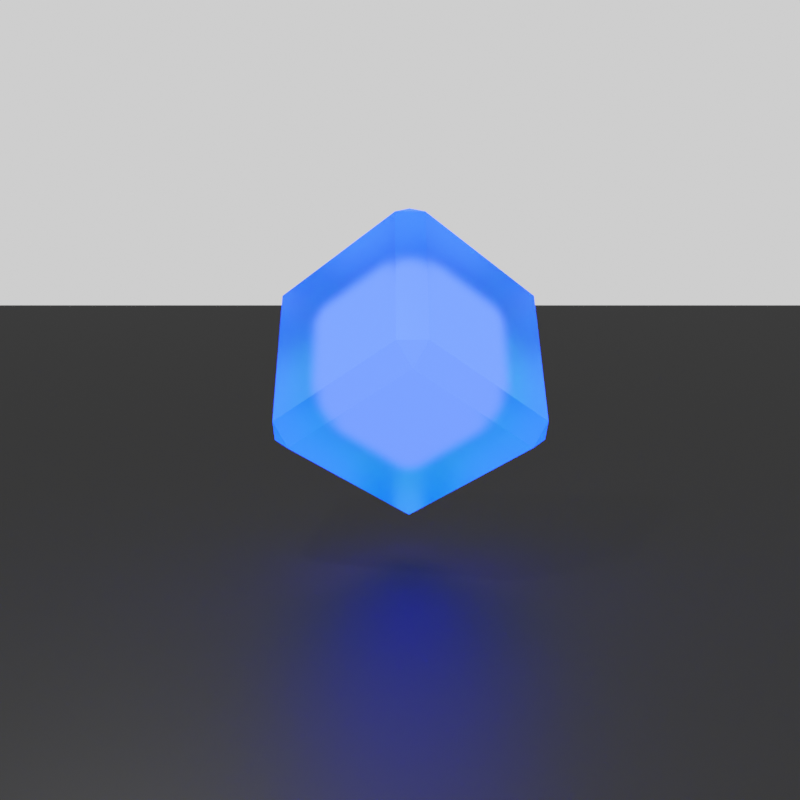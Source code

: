 # Source: Stage.blend  (saved by Blender 2.93.21; exported with 4.5.12 LTS)
import bpy
from mathutils import Matrix  # noqa: F401  (used for matrix-valued properties, if any)

bpy.ops.wm.read_factory_settings(use_empty=True)
scene = bpy.context.scene
scene.name = 'Scene'

# ---- collections
col_collection = bpy.data.collections.new('Collection'); scene.collection.children.link(col_collection)

# ---- materials (node trees are filled in below, after node groups)
mat_material_003 = bpy.data.materials.new('Material.003')
mat_material = bpy.data.materials.new('Material')
mat_material_001 = bpy.data.materials.new('Material.001')
mat_material_001.preview_render_type = 'CUBE'

# ---- material node trees
mat_material_003.use_nodes = True; mat_material_003.node_tree.nodes.clear()
_N = mat_material_003.node_tree.nodes; _L = mat_material_003.node_tree.links
n0 = _N.new('ShaderNodeOutputMaterial'); n0.name = 'Material Output'; n0.location = (300, 300)
n1 = _N.new('ShaderNodeBsdfAnisotropic'); n1.name = 'Glossy BSDF'; n1.location = (10, 300)
n1.distribution = 'GGX'
n1.inputs[0].default_value = (0.03968, 0.03968, 0.03968, 1.0)
_L.new(n1.outputs[0], n0.inputs[0])
n0.is_active_output = True
mat_material.use_nodes = True; mat_material.node_tree.nodes.clear()
_N = mat_material.node_tree.nodes; _L = mat_material.node_tree.links
n0 = _N.new('ShaderNodeOutputMaterial'); n0.name = 'Material Output'; n0.location = (300, 300)
n1 = _N.new('ShaderNodeBsdfGlass'); n1.name = 'Glass BSDF'; n1.location = (10, 300)
n1.distribution = 'BECKMANN'
n1.inputs[0].default_value = (0.3479, 0.7809, 1.0, 1.0)
n1.inputs[1].default_value = 0.5
n1.inputs[2].default_value = 1.45
_L.new(n1.outputs[0], n0.inputs[0])
n0.is_active_output = True
mat_material_001.use_nodes = True; mat_material_001.node_tree.nodes.clear()
_N = mat_material_001.node_tree.nodes; _L = mat_material_001.node_tree.links
n0 = _N.new('ShaderNodeOutputMaterial'); n0.name = 'Material Output'; n0.location = (300, 300)
n1 = _N.new('ShaderNodeEmission'); n1.name = 'Emission'; n1.location = (10, 300)
n1.inputs[0].default_value = (0.03304, 0.03297, 1.0, 1.0)
n1.inputs[1].default_value = 15.0
_L.new(n1.outputs[0], n0.inputs[0])
n0.is_active_output = True

# ---- world
world_world = bpy.data.worlds.new('World'); scene.world = world_world
world_world.use_nodes = True; world_world.node_tree.nodes.clear()
_N = world_world.node_tree.nodes; _L = world_world.node_tree.links
n0 = _N.new('ShaderNodeOutputWorld'); n0.name = 'World Output'; n0.location = (300, 300)
n1 = _N.new('ShaderNodeBackground'); n1.name = 'Background'; n1.location = (10, 300)
n1.inputs[0].default_value = (1.0, 1.0, 1.0, 1.0)
_L.new(n1.outputs[0], n0.inputs[0])
n0.is_active_output = True
world_world.color = (0.05088, 0.05088, 0.05088)
world_world.use_sun_shadow = False
world_world.sun_shadow_jitter_overblur = 0.0

# ---- cameras
cam_camera = bpy.data.cameras.new('Camera')
cam_camera.clip_end = 100.0
cam_camera.ortho_scale = 7.314

# ---- lights
light_light = bpy.data.lights.new('Light', 'POINT')
light_light.transmission_factor = 0.0
light_light.energy = 1000.0
light_light.shadow_soft_size = 0.1
light_light.shadow_maximum_resolution = 0.006
light_light.use_absolute_resolution = True

# ---- meshes
me_plane = bpy.data.meshes.new('Plane')
me_plane.from_pydata([(-1.0, -1.0, 0.0), (1.0, -1.0, 0.0), (-1.0, 1.0, 0.0), (1.0, 1.0, 0.0)], [], [(0, 1, 3, 2)])
_uv = me_plane.uv_layers.new(name='UVMap')
_uv.uv.foreach_set('vector', [0.0, 0.0, 1.0, 0.0, 1.0, 1.0, 0.0, 1.0])
me_plane.materials.append(mat_material_003)
me_plane.use_remesh_fix_poles = True
me_plane.use_remesh_preserve_attributes = False
me_plane.update()
me_cube = bpy.data.meshes.new('Cube')
me_cube.from_pydata([(-1.0, -1.0, -1.0), (-1.0, -1.0, 1.0), (-1.0, 1.0, -1.0), (-1.0, 1.0, 1.0), (1.0, -1.0, -1.0), (1.0, -1.0, 1.0), (1.0, 1.0, -1.0), (1.0, 1.0, 1.0)], [], [(0, 1, 3, 2), (2, 3, 7, 6), (6, 7, 5, 4), (4, 5, 1, 0), (2, 6, 4, 0), (7, 3, 1, 5)])
_uv = me_cube.uv_layers.new(name='UVMap')
_uv.uv.foreach_set('vector', [0.375, 0.0, 0.625, 0.0, 0.625, 0.25, 0.375, 0.25, 0.375, 0.25, 0.625, 0.25, 0.625, 0.5, 0.375, 0.5, 0.375, 0.5, 0.625, 0.5, 0.625, 0.75, 0.375, 0.75, 0.375, 0.75, 0.625, 0.75, 0.625, 1.0, 0.375, 1.0, 0.125, 0.5, 0.375, 0.5, 0.375, 0.75, 0.125, 0.75, 0.625, 0.5, 0.875, 0.5, 0.875, 0.75, 0.625, 0.75])
me_cube.materials.append(mat_material)
me_cube.use_remesh_fix_poles = True
me_cube.use_remesh_preserve_attributes = False
me_cube.update()
me_cube_001 = bpy.data.meshes.new('Cube.001')
me_cube_001.from_pydata([(-1.0, -1.0, -1.0), (-1.0, -1.0, 1.0), (-1.0, 1.0, -1.0), (-1.0, 1.0, 1.0), (1.0, -1.0, -1.0), (1.0, -1.0, 1.0), (1.0, 1.0, -1.0), (1.0, 1.0, 1.0)], [], [(0, 1, 3, 2), (2, 3, 7, 6), (6, 7, 5, 4), (4, 5, 1, 0), (2, 6, 4, 0), (7, 3, 1, 5)])
_uv = me_cube_001.uv_layers.new(name='UVMap')
_uv.uv.foreach_set('vector', [0.375, 0.0, 0.625, 0.0, 0.625, 0.25, 0.375, 0.25, 0.375, 0.25, 0.625, 0.25, 0.625, 0.5, 0.375, 0.5, 0.375, 0.5, 0.625, 0.5, 0.625, 0.75, 0.375, 0.75, 0.375, 0.75, 0.625, 0.75, 0.625, 1.0, 0.375, 1.0, 0.125, 0.5, 0.375, 0.5, 0.375, 0.75, 0.125, 0.75, 0.625, 0.5, 0.875, 0.5, 0.875, 0.75, 0.625, 0.75])
me_cube_001.materials.append(mat_material_001)
me_cube_001.materials.append(mat_material_001)
me_cube_001.use_remesh_fix_poles = True
me_cube_001.use_remesh_preserve_attributes = False
me_cube_001.update()

# ---- objects
ob_light = bpy.data.objects.new('Light', light_light)
ob_camera = bpy.data.objects.new('Camera', cam_camera)
ob_plane = bpy.data.objects.new('Plane', me_plane)
ob_cube = bpy.data.objects.new('Cube', me_cube)
ob_cube_001 = bpy.data.objects.new('Cube.001', me_cube_001)

# ---- transforms, parenting, visibility, modifiers, constraints
ob_light.location = (3.378, 0.4736, 5.904)
ob_light.rotation_euler = (0.6503, 0.05522, 1.866)
ob_light.lock_rotations_4d = False
ob_light.empty_display_type = 'ARROWS'
ob_light.color = (0.0, 0.0, 0.0, 0.0)
ob_light.lineart.crease_threshold = 0.0
ob_camera.location = (7.809, 7.497, 2.169)
ob_camera.rotation_euler = (1.458, 2.832e-07, -3.939)
ob_camera.lock_rotations_4d = False
ob_camera.empty_display_type = 'ARROWS'
ob_camera.color = (0.0, 0.0, 0.0, 0.0)
ob_camera.display_type = 'WIRE'
ob_camera.lineart.crease_threshold = 0.0
ob_plane.location = (0.0, 0.0, -0.6078)
ob_plane.scale = (-120.0, -120.0, -120.0)
ob_cube.location = (0.0, 0.0, 1.285)
ob_cube.rotation_euler = (0.7854, 0.7854, 0.7854)
_m = ob_cube.modifiers.new('Bevel', 'BEVEL')
_m.width = 0.2
_m.width_pct = 0.2
ob_cube_001.location = (0.0, 0.0, 1.285)
ob_cube_001.rotation_euler = (0.7854, 0.7854, 0.7854)
ob_cube_001.scale = (0.5224, 0.5224, 0.5224)
_m = ob_cube_001.modifiers.new('Bevel', 'BEVEL')
_m.width = 0.2
_m.width_pct = 0.2
_m.affect = 'VERTICES'
_m.angle_limit = 0.5201

# ---- collection membership
col_collection.objects.link(ob_light)
col_collection.objects.link(ob_camera)
col_collection.objects.link(ob_plane)
col_collection.objects.link(ob_cube)
col_collection.objects.link(ob_cube_001)

# ---- scene / render settings (as saved in the file)
scene.camera = ob_camera
scene.frame_start = 1; scene.frame_end = 250; scene.frame_set(1)
scene.render.engine = 'CYCLES'
scene.render.resolution_x = 1000
scene.render.resolution_y = 1000
scene.cycles.use_denoising = False
scene.cycles.samples = 128
scene.cycles.sampling_pattern = 'TABULATED_SOBOL'
scene.cycles.use_adaptive_sampling = False
scene.cycles.use_light_tree = False
scene.view_settings.view_transform = 'Filmic'
bpy.context.view_layer.update()
